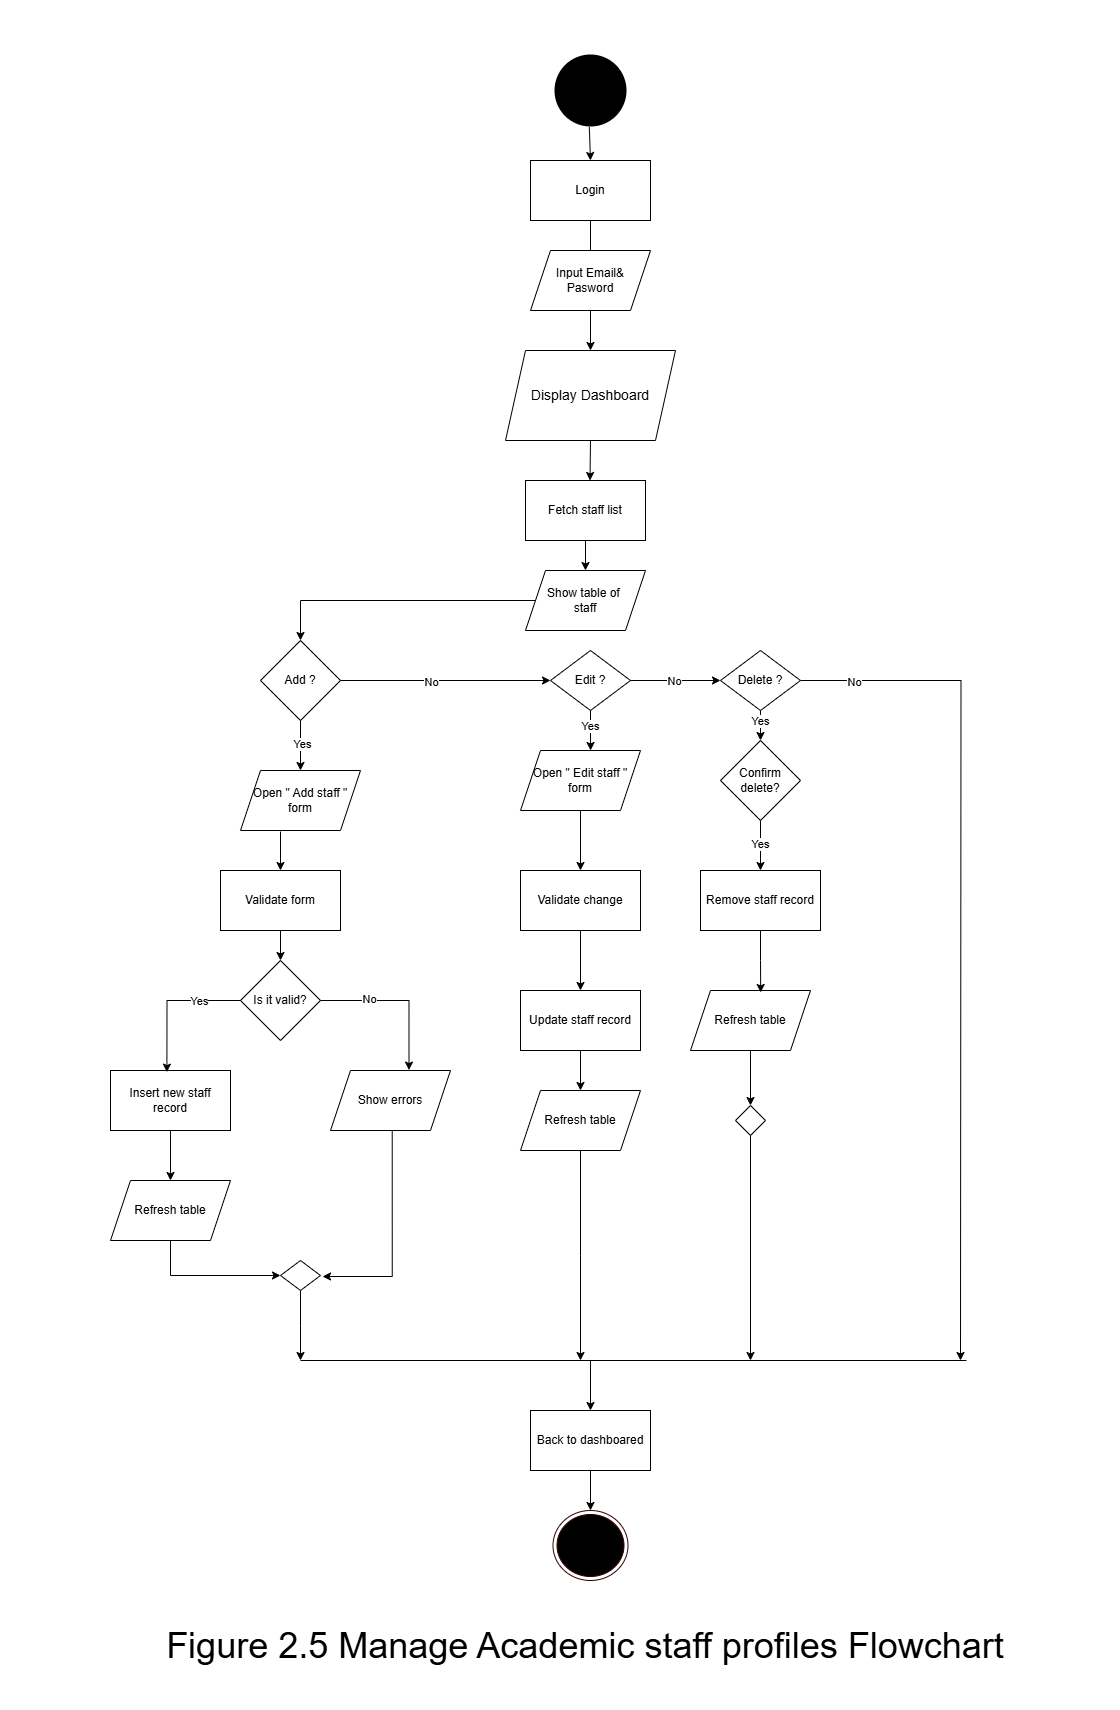

The diagram above was exported from draw.io. Its source (the exported page's mxGraphModel, read from the mxfile embedded in the PNG):
<mxGraphModel dx="2575" dy="1648" grid="1" gridSize="10" guides="1" tooltips="1" connect="1" arrows="1" fold="1" page="1" pageScale="1" pageWidth="827" pageHeight="1169" math="0" shadow="0">
  <root>
    <mxCell id="0" />
    <mxCell id="1" parent="0" />
    <mxCell id="GPfeK30c53NXhZ6cnLry-1" style="edgeStyle=orthogonalEdgeStyle;rounded=0;orthogonalLoop=1;jettySize=auto;html=1;exitX=0.5;exitY=1;exitDx=0;exitDy=0;entryX=0.5;entryY=0;entryDx=0;entryDy=0;" parent="1" source="GPfeK30c53NXhZ6cnLry-2" target="GPfeK30c53NXhZ6cnLry-4" edge="1">
      <mxGeometry relative="1" as="geometry" />
    </mxCell>
    <mxCell id="GPfeK30c53NXhZ6cnLry-2" value="Fetch staff list" style="rounded=0;whiteSpace=wrap;html=1;" parent="1" vertex="1">
      <mxGeometry x="755" y="1130" width="120" height="60" as="geometry" />
    </mxCell>
    <mxCell id="GPfeK30c53NXhZ6cnLry-3" style="edgeStyle=orthogonalEdgeStyle;rounded=0;orthogonalLoop=1;jettySize=auto;html=1;exitX=0;exitY=0.5;exitDx=0;exitDy=0;entryX=0.5;entryY=0;entryDx=0;entryDy=0;" parent="1" source="GPfeK30c53NXhZ6cnLry-4" target="GPfeK30c53NXhZ6cnLry-8" edge="1">
      <mxGeometry relative="1" as="geometry" />
    </mxCell>
    <mxCell id="GPfeK30c53NXhZ6cnLry-4" value="Show table of&amp;nbsp;&lt;div&gt;staff&lt;/div&gt;" style="shape=parallelogram;perimeter=parallelogramPerimeter;whiteSpace=wrap;html=1;fixedSize=1;" parent="1" vertex="1">
      <mxGeometry x="755" y="1220" width="120" height="60" as="geometry" />
    </mxCell>
    <mxCell id="GPfeK30c53NXhZ6cnLry-5" style="edgeStyle=orthogonalEdgeStyle;rounded=0;orthogonalLoop=1;jettySize=auto;html=1;exitX=0.5;exitY=1;exitDx=0;exitDy=0;entryX=0.5;entryY=0;entryDx=0;entryDy=0;" parent="1" source="GPfeK30c53NXhZ6cnLry-8" target="GPfeK30c53NXhZ6cnLry-10" edge="1">
      <mxGeometry relative="1" as="geometry" />
    </mxCell>
    <mxCell id="GPfeK30c53NXhZ6cnLry-6" value="Yes" style="edgeLabel;html=1;align=center;verticalAlign=middle;resizable=0;points=[];" parent="GPfeK30c53NXhZ6cnLry-5" vertex="1" connectable="0">
      <mxGeometry x="-0.0752" y="1" relative="1" as="geometry">
        <mxPoint as="offset" />
      </mxGeometry>
    </mxCell>
    <mxCell id="GPfeK30c53NXhZ6cnLry-7" style="edgeStyle=orthogonalEdgeStyle;rounded=0;orthogonalLoop=1;jettySize=auto;html=1;exitX=1;exitY=0.5;exitDx=0;exitDy=0;entryX=0;entryY=0.5;entryDx=0;entryDy=0;" parent="1" source="GPfeK30c53NXhZ6cnLry-8" target="GPfeK30c53NXhZ6cnLry-27" edge="1">
      <mxGeometry relative="1" as="geometry" />
    </mxCell>
    <mxCell id="ahhTbiayZk0ahkI5akCX-2" value="No" style="edgeLabel;html=1;align=center;verticalAlign=middle;resizable=0;points=[];" vertex="1" connectable="0" parent="GPfeK30c53NXhZ6cnLry-7">
      <mxGeometry x="-0.1327" y="-1" relative="1" as="geometry">
        <mxPoint as="offset" />
      </mxGeometry>
    </mxCell>
    <mxCell id="GPfeK30c53NXhZ6cnLry-8" value="&lt;font style=&quot;font-size: 12px;&quot;&gt;Add ?&lt;/font&gt;" style="rhombus;whiteSpace=wrap;html=1;" parent="1" vertex="1">
      <mxGeometry x="490" y="1290" width="80" height="80" as="geometry" />
    </mxCell>
    <mxCell id="GPfeK30c53NXhZ6cnLry-9" style="edgeStyle=orthogonalEdgeStyle;rounded=0;orthogonalLoop=1;jettySize=auto;html=1;entryX=0.5;entryY=0;entryDx=0;entryDy=0;" parent="1" target="GPfeK30c53NXhZ6cnLry-12" edge="1">
      <mxGeometry relative="1" as="geometry">
        <mxPoint x="510" y="1481" as="sourcePoint" />
      </mxGeometry>
    </mxCell>
    <mxCell id="GPfeK30c53NXhZ6cnLry-10" value="Open &quot; Add staff &quot;&lt;div&gt;form&lt;/div&gt;" style="shape=parallelogram;perimeter=parallelogramPerimeter;whiteSpace=wrap;html=1;fixedSize=1;" parent="1" vertex="1">
      <mxGeometry x="470" y="1420" width="120" height="60" as="geometry" />
    </mxCell>
    <mxCell id="GPfeK30c53NXhZ6cnLry-11" style="edgeStyle=orthogonalEdgeStyle;rounded=0;orthogonalLoop=1;jettySize=auto;html=1;exitX=0.5;exitY=1;exitDx=0;exitDy=0;entryX=0.5;entryY=0;entryDx=0;entryDy=0;" parent="1" source="GPfeK30c53NXhZ6cnLry-12" target="GPfeK30c53NXhZ6cnLry-13" edge="1">
      <mxGeometry relative="1" as="geometry" />
    </mxCell>
    <mxCell id="GPfeK30c53NXhZ6cnLry-12" value="Validate form" style="rounded=0;whiteSpace=wrap;html=1;" parent="1" vertex="1">
      <mxGeometry x="450" y="1520" width="120" height="60" as="geometry" />
    </mxCell>
    <mxCell id="GPfeK30c53NXhZ6cnLry-13" value="Is it valid?" style="rhombus;whiteSpace=wrap;html=1;" parent="1" vertex="1">
      <mxGeometry x="470" y="1610" width="80" height="80" as="geometry" />
    </mxCell>
    <mxCell id="GPfeK30c53NXhZ6cnLry-14" style="edgeStyle=orthogonalEdgeStyle;rounded=0;orthogonalLoop=1;jettySize=auto;html=1;exitX=0.5;exitY=1;exitDx=0;exitDy=0;entryX=0.5;entryY=0;entryDx=0;entryDy=0;" parent="1" source="GPfeK30c53NXhZ6cnLry-15" target="GPfeK30c53NXhZ6cnLry-22" edge="1">
      <mxGeometry relative="1" as="geometry" />
    </mxCell>
    <mxCell id="GPfeK30c53NXhZ6cnLry-15" value="Insert new staff record" style="rounded=0;whiteSpace=wrap;html=1;" parent="1" vertex="1">
      <mxGeometry x="340" y="1720" width="120" height="60" as="geometry" />
    </mxCell>
    <mxCell id="GPfeK30c53NXhZ6cnLry-16" style="edgeStyle=orthogonalEdgeStyle;rounded=0;orthogonalLoop=1;jettySize=auto;html=1;exitX=0;exitY=0.5;exitDx=0;exitDy=0;entryX=0.47;entryY=0.027;entryDx=0;entryDy=0;entryPerimeter=0;" parent="1" source="GPfeK30c53NXhZ6cnLry-13" target="GPfeK30c53NXhZ6cnLry-15" edge="1">
      <mxGeometry relative="1" as="geometry" />
    </mxCell>
    <mxCell id="GPfeK30c53NXhZ6cnLry-17" value="Yes" style="edgeLabel;html=1;align=center;verticalAlign=middle;resizable=0;points=[];" parent="GPfeK30c53NXhZ6cnLry-16" vertex="1" connectable="0">
      <mxGeometry x="-0.3972" relative="1" as="geometry">
        <mxPoint as="offset" />
      </mxGeometry>
    </mxCell>
    <mxCell id="GPfeK30c53NXhZ6cnLry-18" value="Show errors" style="shape=parallelogram;perimeter=parallelogramPerimeter;whiteSpace=wrap;html=1;fixedSize=1;" parent="1" vertex="1">
      <mxGeometry x="560" y="1720" width="120" height="60" as="geometry" />
    </mxCell>
    <mxCell id="GPfeK30c53NXhZ6cnLry-19" style="edgeStyle=orthogonalEdgeStyle;rounded=0;orthogonalLoop=1;jettySize=auto;html=1;exitX=1;exitY=0.5;exitDx=0;exitDy=0;entryX=0.654;entryY=-0.007;entryDx=0;entryDy=0;entryPerimeter=0;" parent="1" source="GPfeK30c53NXhZ6cnLry-13" target="GPfeK30c53NXhZ6cnLry-18" edge="1">
      <mxGeometry relative="1" as="geometry" />
    </mxCell>
    <mxCell id="GPfeK30c53NXhZ6cnLry-20" value="No" style="edgeLabel;html=1;align=center;verticalAlign=middle;resizable=0;points=[];" parent="GPfeK30c53NXhZ6cnLry-19" vertex="1" connectable="0">
      <mxGeometry x="-0.4117" y="2" relative="1" as="geometry">
        <mxPoint as="offset" />
      </mxGeometry>
    </mxCell>
    <mxCell id="GPfeK30c53NXhZ6cnLry-21" style="edgeStyle=orthogonalEdgeStyle;rounded=0;orthogonalLoop=1;jettySize=auto;html=1;exitX=0.5;exitY=1;exitDx=0;exitDy=0;entryX=0;entryY=0.5;entryDx=0;entryDy=0;" parent="1" source="GPfeK30c53NXhZ6cnLry-22" target="GPfeK30c53NXhZ6cnLry-24" edge="1">
      <mxGeometry relative="1" as="geometry" />
    </mxCell>
    <mxCell id="GPfeK30c53NXhZ6cnLry-22" value="Refresh table" style="shape=parallelogram;perimeter=parallelogramPerimeter;whiteSpace=wrap;html=1;fixedSize=1;" parent="1" vertex="1">
      <mxGeometry x="340" y="1830" width="120" height="60" as="geometry" />
    </mxCell>
    <mxCell id="GPfeK30c53NXhZ6cnLry-23" style="edgeStyle=orthogonalEdgeStyle;rounded=0;orthogonalLoop=1;jettySize=auto;html=1;exitX=0.5;exitY=1;exitDx=0;exitDy=0;" parent="1" source="GPfeK30c53NXhZ6cnLry-24" edge="1">
      <mxGeometry relative="1" as="geometry">
        <mxPoint x="530" y="2010" as="targetPoint" />
      </mxGeometry>
    </mxCell>
    <mxCell id="GPfeK30c53NXhZ6cnLry-24" value="" style="rhombus;whiteSpace=wrap;html=1;" parent="1" vertex="1">
      <mxGeometry x="510" y="1910" width="40" height="30" as="geometry" />
    </mxCell>
    <mxCell id="GPfeK30c53NXhZ6cnLry-25" style="edgeStyle=orthogonalEdgeStyle;rounded=0;orthogonalLoop=1;jettySize=auto;html=1;exitX=0.5;exitY=1;exitDx=0;exitDy=0;entryX=0.957;entryY=0.522;entryDx=0;entryDy=0;entryPerimeter=0;" parent="1" edge="1">
      <mxGeometry relative="1" as="geometry">
        <mxPoint x="621.7199999999998" y="1780" as="sourcePoint" />
        <mxPoint x="550" y="1925.6599999999999" as="targetPoint" />
        <Array as="points">
          <mxPoint x="622" y="1926" />
          <mxPoint x="552" y="1926" />
        </Array>
      </mxGeometry>
    </mxCell>
    <mxCell id="GPfeK30c53NXhZ6cnLry-26" style="edgeStyle=orthogonalEdgeStyle;rounded=0;orthogonalLoop=1;jettySize=auto;html=1;exitX=1;exitY=0.5;exitDx=0;exitDy=0;entryX=0;entryY=0.5;entryDx=0;entryDy=0;" parent="1" source="GPfeK30c53NXhZ6cnLry-27" target="GPfeK30c53NXhZ6cnLry-38" edge="1">
      <mxGeometry relative="1" as="geometry" />
    </mxCell>
    <mxCell id="GPfeK30c53NXhZ6cnLry-63" value="No" style="edgeLabel;html=1;align=center;verticalAlign=middle;resizable=0;points=[];" parent="GPfeK30c53NXhZ6cnLry-26" vertex="1" connectable="0">
      <mxGeometry x="-0.0636" relative="1" as="geometry">
        <mxPoint as="offset" />
      </mxGeometry>
    </mxCell>
    <mxCell id="GPfeK30c53NXhZ6cnLry-27" value="Edit ?" style="rhombus;whiteSpace=wrap;html=1;" parent="1" vertex="1">
      <mxGeometry x="780" y="1300" width="80" height="60" as="geometry" />
    </mxCell>
    <mxCell id="GPfeK30c53NXhZ6cnLry-28" style="edgeStyle=orthogonalEdgeStyle;rounded=0;orthogonalLoop=1;jettySize=auto;html=1;exitX=0.5;exitY=1;exitDx=0;exitDy=0;entryX=0.5;entryY=0;entryDx=0;entryDy=0;" parent="1" source="GPfeK30c53NXhZ6cnLry-29" target="GPfeK30c53NXhZ6cnLry-31" edge="1">
      <mxGeometry relative="1" as="geometry" />
    </mxCell>
    <mxCell id="GPfeK30c53NXhZ6cnLry-29" value="Open &quot; Edit staff &quot;&lt;div&gt;form&lt;/div&gt;" style="shape=parallelogram;perimeter=parallelogramPerimeter;whiteSpace=wrap;html=1;fixedSize=1;" parent="1" vertex="1">
      <mxGeometry x="750" y="1400" width="120" height="60" as="geometry" />
    </mxCell>
    <mxCell id="GPfeK30c53NXhZ6cnLry-30" style="edgeStyle=orthogonalEdgeStyle;rounded=0;orthogonalLoop=1;jettySize=auto;html=1;exitX=0.5;exitY=1;exitDx=0;exitDy=0;entryX=0.5;entryY=0;entryDx=0;entryDy=0;" parent="1" source="GPfeK30c53NXhZ6cnLry-31" target="GPfeK30c53NXhZ6cnLry-33" edge="1">
      <mxGeometry relative="1" as="geometry" />
    </mxCell>
    <mxCell id="GPfeK30c53NXhZ6cnLry-31" value="Validate change" style="rounded=0;whiteSpace=wrap;html=1;" parent="1" vertex="1">
      <mxGeometry x="750" y="1520" width="120" height="60" as="geometry" />
    </mxCell>
    <mxCell id="GPfeK30c53NXhZ6cnLry-32" style="edgeStyle=orthogonalEdgeStyle;rounded=0;orthogonalLoop=1;jettySize=auto;html=1;exitX=0.5;exitY=1;exitDx=0;exitDy=0;entryX=0.5;entryY=0;entryDx=0;entryDy=0;" parent="1" source="GPfeK30c53NXhZ6cnLry-33" target="GPfeK30c53NXhZ6cnLry-36" edge="1">
      <mxGeometry relative="1" as="geometry" />
    </mxCell>
    <mxCell id="GPfeK30c53NXhZ6cnLry-33" value="Update staff record" style="rounded=0;whiteSpace=wrap;html=1;" parent="1" vertex="1">
      <mxGeometry x="750" y="1640" width="120" height="60" as="geometry" />
    </mxCell>
    <mxCell id="GPfeK30c53NXhZ6cnLry-34" style="edgeStyle=orthogonalEdgeStyle;rounded=0;orthogonalLoop=1;jettySize=auto;html=1;exitX=0.5;exitY=1;exitDx=0;exitDy=0;entryX=0.584;entryY=0;entryDx=0;entryDy=0;entryPerimeter=0;" parent="1" source="GPfeK30c53NXhZ6cnLry-27" target="GPfeK30c53NXhZ6cnLry-29" edge="1">
      <mxGeometry relative="1" as="geometry" />
    </mxCell>
    <mxCell id="GPfeK30c53NXhZ6cnLry-62" value="Yes" style="edgeLabel;html=1;align=center;verticalAlign=middle;resizable=0;points=[];" parent="GPfeK30c53NXhZ6cnLry-34" vertex="1" connectable="0">
      <mxGeometry x="-0.2552" y="-1" relative="1" as="geometry">
        <mxPoint as="offset" />
      </mxGeometry>
    </mxCell>
    <mxCell id="GPfeK30c53NXhZ6cnLry-35" style="edgeStyle=orthogonalEdgeStyle;rounded=0;orthogonalLoop=1;jettySize=auto;html=1;exitX=0.5;exitY=1;exitDx=0;exitDy=0;" parent="1" source="GPfeK30c53NXhZ6cnLry-36" edge="1">
      <mxGeometry relative="1" as="geometry">
        <mxPoint x="810" y="2010" as="targetPoint" />
      </mxGeometry>
    </mxCell>
    <mxCell id="GPfeK30c53NXhZ6cnLry-36" value="Refresh table" style="shape=parallelogram;perimeter=parallelogramPerimeter;whiteSpace=wrap;html=1;fixedSize=1;" parent="1" vertex="1">
      <mxGeometry x="750" y="1740" width="120" height="60" as="geometry" />
    </mxCell>
    <mxCell id="GPfeK30c53NXhZ6cnLry-37" style="edgeStyle=orthogonalEdgeStyle;rounded=0;orthogonalLoop=1;jettySize=auto;html=1;exitX=1;exitY=0.5;exitDx=0;exitDy=0;" parent="1" source="GPfeK30c53NXhZ6cnLry-38" edge="1">
      <mxGeometry relative="1" as="geometry">
        <mxPoint x="1190" y="2010" as="targetPoint" />
      </mxGeometry>
    </mxCell>
    <mxCell id="GPfeK30c53NXhZ6cnLry-61" value="No" style="edgeLabel;html=1;align=center;verticalAlign=middle;resizable=0;points=[];" parent="GPfeK30c53NXhZ6cnLry-37" vertex="1" connectable="0">
      <mxGeometry x="-0.8748" y="-1" relative="1" as="geometry">
        <mxPoint as="offset" />
      </mxGeometry>
    </mxCell>
    <mxCell id="GPfeK30c53NXhZ6cnLry-59" style="edgeStyle=orthogonalEdgeStyle;rounded=0;orthogonalLoop=1;jettySize=auto;html=1;entryX=0.5;entryY=0;entryDx=0;entryDy=0;" parent="1" source="GPfeK30c53NXhZ6cnLry-38" target="GPfeK30c53NXhZ6cnLry-41" edge="1">
      <mxGeometry relative="1" as="geometry" />
    </mxCell>
    <mxCell id="GPfeK30c53NXhZ6cnLry-60" value="Yes" style="edgeLabel;html=1;align=center;verticalAlign=middle;resizable=0;points=[];" parent="GPfeK30c53NXhZ6cnLry-59" vertex="1" connectable="0">
      <mxGeometry x="0.2298" y="-1" relative="1" as="geometry">
        <mxPoint as="offset" />
      </mxGeometry>
    </mxCell>
    <mxCell id="GPfeK30c53NXhZ6cnLry-38" value="Delete ?" style="rhombus;whiteSpace=wrap;html=1;" parent="1" vertex="1">
      <mxGeometry x="950" y="1300" width="80" height="60" as="geometry" />
    </mxCell>
    <mxCell id="GPfeK30c53NXhZ6cnLry-39" style="edgeStyle=orthogonalEdgeStyle;rounded=0;orthogonalLoop=1;jettySize=auto;html=1;exitX=0.5;exitY=1;exitDx=0;exitDy=0;entryX=0.5;entryY=0;entryDx=0;entryDy=0;" parent="1" source="GPfeK30c53NXhZ6cnLry-41" target="GPfeK30c53NXhZ6cnLry-42" edge="1">
      <mxGeometry relative="1" as="geometry" />
    </mxCell>
    <mxCell id="GPfeK30c53NXhZ6cnLry-40" value="Yes" style="edgeLabel;html=1;align=center;verticalAlign=middle;resizable=0;points=[];" parent="GPfeK30c53NXhZ6cnLry-39" vertex="1" connectable="0">
      <mxGeometry x="-0.0717" y="-1" relative="1" as="geometry">
        <mxPoint as="offset" />
      </mxGeometry>
    </mxCell>
    <mxCell id="GPfeK30c53NXhZ6cnLry-41" value="Confirm delete?" style="rhombus;whiteSpace=wrap;html=1;" parent="1" vertex="1">
      <mxGeometry x="950" y="1390" width="80" height="80" as="geometry" />
    </mxCell>
    <mxCell id="GPfeK30c53NXhZ6cnLry-42" value="Remove staff record" style="rounded=0;whiteSpace=wrap;html=1;" parent="1" vertex="1">
      <mxGeometry x="930" y="1520" width="120" height="60" as="geometry" />
    </mxCell>
    <mxCell id="GPfeK30c53NXhZ6cnLry-43" style="edgeStyle=orthogonalEdgeStyle;rounded=0;orthogonalLoop=1;jettySize=auto;html=1;exitX=0.5;exitY=1;exitDx=0;exitDy=0;entryX=0.5;entryY=0;entryDx=0;entryDy=0;" parent="1" source="GPfeK30c53NXhZ6cnLry-44" target="GPfeK30c53NXhZ6cnLry-47" edge="1">
      <mxGeometry relative="1" as="geometry" />
    </mxCell>
    <mxCell id="GPfeK30c53NXhZ6cnLry-44" value="Refresh table" style="shape=parallelogram;perimeter=parallelogramPerimeter;whiteSpace=wrap;html=1;fixedSize=1;" parent="1" vertex="1">
      <mxGeometry x="920" y="1640" width="120" height="60" as="geometry" />
    </mxCell>
    <mxCell id="GPfeK30c53NXhZ6cnLry-45" style="edgeStyle=orthogonalEdgeStyle;rounded=0;orthogonalLoop=1;jettySize=auto;html=1;exitX=0.5;exitY=1;exitDx=0;exitDy=0;entryX=0.585;entryY=0.033;entryDx=0;entryDy=0;entryPerimeter=0;" parent="1" source="GPfeK30c53NXhZ6cnLry-42" target="GPfeK30c53NXhZ6cnLry-44" edge="1">
      <mxGeometry relative="1" as="geometry" />
    </mxCell>
    <mxCell id="GPfeK30c53NXhZ6cnLry-46" style="edgeStyle=orthogonalEdgeStyle;rounded=0;orthogonalLoop=1;jettySize=auto;html=1;exitX=0.5;exitY=1;exitDx=0;exitDy=0;" parent="1" source="GPfeK30c53NXhZ6cnLry-47" edge="1">
      <mxGeometry relative="1" as="geometry">
        <mxPoint x="980" y="2010" as="targetPoint" />
      </mxGeometry>
    </mxCell>
    <mxCell id="GPfeK30c53NXhZ6cnLry-47" value="" style="rhombus;whiteSpace=wrap;html=1;" parent="1" vertex="1">
      <mxGeometry x="965" y="1755" width="30" height="30" as="geometry" />
    </mxCell>
    <mxCell id="GPfeK30c53NXhZ6cnLry-48" value="" style="endArrow=none;html=1;rounded=0;" parent="1" edge="1">
      <mxGeometry width="50" height="50" relative="1" as="geometry">
        <mxPoint x="530" y="2010" as="sourcePoint" />
        <mxPoint x="1196.0000610351562" y="2010" as="targetPoint" />
      </mxGeometry>
    </mxCell>
    <mxCell id="GPfeK30c53NXhZ6cnLry-66" value="" style="edgeStyle=orthogonalEdgeStyle;rounded=0;orthogonalLoop=1;jettySize=auto;html=1;" parent="1" source="GPfeK30c53NXhZ6cnLry-49" target="GPfeK30c53NXhZ6cnLry-58" edge="1">
      <mxGeometry relative="1" as="geometry" />
    </mxCell>
    <mxCell id="GPfeK30c53NXhZ6cnLry-49" value="Back to dashboared" style="rounded=0;whiteSpace=wrap;html=1;" parent="1" vertex="1">
      <mxGeometry x="760" y="2060" width="120" height="60" as="geometry" />
    </mxCell>
    <mxCell id="GPfeK30c53NXhZ6cnLry-52" value="&lt;font style=&quot;font-size: 14px;&quot;&gt;Display Dashboard&lt;/font&gt;" style="shape=parallelogram;perimeter=parallelogramPerimeter;whiteSpace=wrap;html=1;fixedSize=1;" parent="1" vertex="1">
      <mxGeometry x="735" y="1000" width="170" height="90" as="geometry" />
    </mxCell>
    <mxCell id="GPfeK30c53NXhZ6cnLry-65" style="edgeStyle=orthogonalEdgeStyle;rounded=0;orthogonalLoop=1;jettySize=auto;html=1;entryX=0.5;entryY=0;entryDx=0;entryDy=0;exitX=0.485;exitY=0.956;exitDx=0;exitDy=0;exitPerimeter=0;" parent="1" source="GPfeK30c53NXhZ6cnLry-53" target="GPfeK30c53NXhZ6cnLry-54" edge="1">
      <mxGeometry relative="1" as="geometry">
        <Array as="points">
          <mxPoint x="820" y="776" />
        </Array>
      </mxGeometry>
    </mxCell>
    <mxCell id="GPfeK30c53NXhZ6cnLry-53" value="" style="ellipse;html=1;shape=endState;fillColor=#000000;strokeColor=none;" parent="1" vertex="1">
      <mxGeometry x="780" y="700" width="80" height="80" as="geometry" />
    </mxCell>
    <mxCell id="GPfeK30c53NXhZ6cnLry-64" style="edgeStyle=orthogonalEdgeStyle;rounded=0;orthogonalLoop=1;jettySize=auto;html=1;entryX=0.5;entryY=0;entryDx=0;entryDy=0;" parent="1" source="GPfeK30c53NXhZ6cnLry-54" target="GPfeK30c53NXhZ6cnLry-52" edge="1">
      <mxGeometry relative="1" as="geometry" />
    </mxCell>
    <mxCell id="GPfeK30c53NXhZ6cnLry-54" value="Login" style="rounded=0;whiteSpace=wrap;html=1;" parent="1" vertex="1">
      <mxGeometry x="760" y="810" width="120" height="60" as="geometry" />
    </mxCell>
    <mxCell id="GPfeK30c53NXhZ6cnLry-55" value="" style="endArrow=classic;html=1;rounded=0;exitX=0.5;exitY=1;exitDx=0;exitDy=0;" parent="1" source="GPfeK30c53NXhZ6cnLry-52" edge="1">
      <mxGeometry width="50" height="50" relative="1" as="geometry">
        <mxPoint x="815" y="1060" as="sourcePoint" />
        <mxPoint x="819.5" y="1130" as="targetPoint" />
      </mxGeometry>
    </mxCell>
    <mxCell id="GPfeK30c53NXhZ6cnLry-58" value="" style="ellipse;html=1;shape=endState;fillColor=#000000;strokeColor=#330000;gradientColor=none;" parent="1" vertex="1">
      <mxGeometry x="782.5" y="2160" width="75" height="70" as="geometry" />
    </mxCell>
    <mxCell id="GPfeK30c53NXhZ6cnLry-67" style="edgeStyle=orthogonalEdgeStyle;rounded=0;orthogonalLoop=1;jettySize=auto;html=1;" parent="1" edge="1">
      <mxGeometry relative="1" as="geometry">
        <mxPoint x="819.81" y="2060" as="targetPoint" />
        <mxPoint x="819.98" y="2010" as="sourcePoint" />
        <Array as="points">
          <mxPoint x="819.81" y="2060" />
        </Array>
      </mxGeometry>
    </mxCell>
    <mxCell id="GPfeK30c53NXhZ6cnLry-68" value="&lt;font style=&quot;font-size: 1px;&quot;&gt;.&lt;/font&gt;" style="text;html=1;align=center;verticalAlign=middle;resizable=0;points=[];autosize=1;strokeColor=none;fillColor=none;" parent="1" vertex="1">
      <mxGeometry x="230" y="1570" width="20" height="30" as="geometry" />
    </mxCell>
    <mxCell id="GPfeK30c53NXhZ6cnLry-69" value="&lt;font style=&quot;font-size: 1px;&quot;&gt;.&lt;/font&gt;" style="text;html=1;align=center;verticalAlign=middle;resizable=0;points=[];autosize=1;strokeColor=none;fillColor=none;" parent="1" vertex="1">
      <mxGeometry x="810" y="2330" width="20" height="30" as="geometry" />
    </mxCell>
    <mxCell id="GPfeK30c53NXhZ6cnLry-70" value="&lt;font style=&quot;font-size: 1px;&quot;&gt;.&lt;/font&gt;" style="text;html=1;align=center;verticalAlign=middle;resizable=0;points=[];autosize=1;strokeColor=none;fillColor=none;" parent="1" vertex="1">
      <mxGeometry x="1330" y="1655" width="20" height="30" as="geometry" />
    </mxCell>
    <mxCell id="GPfeK30c53NXhZ6cnLry-71" value="&lt;font style=&quot;font-size: 1px;&quot;&gt;.&lt;/font&gt;" style="text;html=1;align=center;verticalAlign=middle;resizable=0;points=[];autosize=1;strokeColor=none;fillColor=none;" parent="1" vertex="1">
      <mxGeometry x="810" y="650" width="20" height="30" as="geometry" />
    </mxCell>
    <mxCell id="ahhTbiayZk0ahkI5akCX-1" value="Input Email&amp;amp;&lt;div&gt;Pasword&lt;/div&gt;" style="shape=parallelogram;perimeter=parallelogramPerimeter;whiteSpace=wrap;html=1;fixedSize=1;" vertex="1" parent="1">
      <mxGeometry x="760" y="900" width="120" height="60" as="geometry" />
    </mxCell>
    <mxCell id="ahhTbiayZk0ahkI5akCX-3" value="&lt;font style=&quot;font-size: 36px;&quot;&gt;Figure 2.5 Manage Academic staff profiles Flowchart&lt;/font&gt;" style="text;strokeColor=none;align=center;fillColor=none;html=1;verticalAlign=middle;whiteSpace=wrap;rounded=0;" vertex="1" parent="1">
      <mxGeometry x="385" y="2280" width="860" height="30" as="geometry" />
    </mxCell>
  </root>
</mxGraphModel>